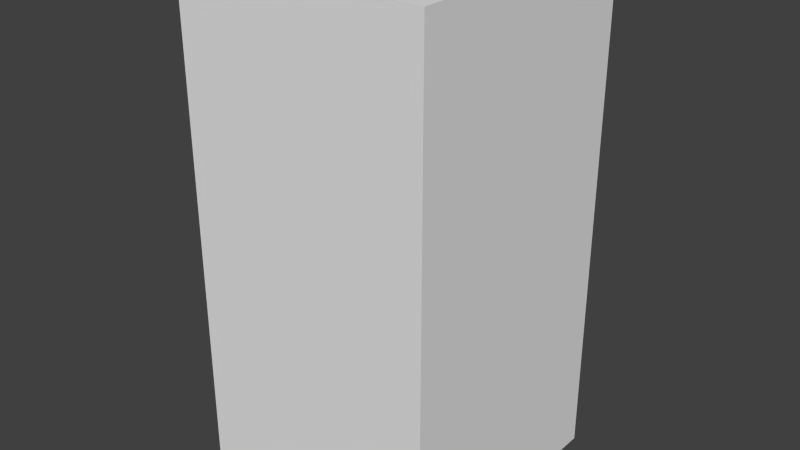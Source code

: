 # Source: darkBlueCircleSeven.blend  (saved by Blender 2.68.0; exported with 4.5.12 LTS)
import bpy
from mathutils import Matrix  # noqa: F401  (used for matrix-valued properties, if any)

bpy.ops.wm.read_factory_settings(use_empty=True)
scene = bpy.context.scene
scene.name = 'Scene'

# ---- collections
col_collection_1 = bpy.data.collections.new('Collection 1'); scene.collection.children.link(col_collection_1)

# ---- world
world_world = bpy.data.worlds.new('World'); scene.world = world_world
world_world.color = (0.05088, 0.05088, 0.05088)
world_world.use_sun_shadow = False
world_world.sun_shadow_jitter_overblur = 0.0
world_world.cycles.sampling_method = 'MANUAL'
world_world.cycles.sample_map_resolution = 256

# ---- meshes
me_darkbluecircleseven = bpy.data.meshes.new('darkBlueCircleSeven')
me_darkbluecircleseven.from_pydata([(-0.5, -0.5, -1.0), (-0.5, 0.5, -1.0), (0.5, 0.5, -1.0), (0.5, -0.5, -1.0), (-0.5, -0.5, 1.0), (-0.5, 0.5, 1.0), (0.5, 0.5, 1.0), (0.5, -0.5, 1.0)], [], [(4, 5, 1, 0), (5, 6, 2, 1), (6, 7, 3, 2), (7, 4, 0, 3), (0, 1, 2, 3), (7, 6, 5, 4)])
me_darkbluecircleseven.use_remesh_preserve_volume = False
me_darkbluecircleseven.use_remesh_preserve_attributes = False
me_darkbluecircleseven.use_mirror_vertex_groups = False
me_darkbluecircleseven.update()

# ---- objects
ob_darkbluecircleseven = bpy.data.objects.new('darkBlueCircleSeven', me_darkbluecircleseven)

# ---- transforms, parenting, visibility, modifiers, constraints
ob_darkbluecircleseven.location = (0.0, 0.0, 0.0)
ob_darkbluecircleseven.lineart.crease_threshold = 0.0

# ---- collection membership
col_collection_1.objects.link(ob_darkbluecircleseven)

# ---- scene / render settings (as saved in the file)
scene.frame_start = 1; scene.frame_end = 250; scene.frame_set(1)
scene.render.engine = 'BLENDER_EEVEE_NEXT'
scene.render.image_settings.color_mode = 'RGB'
scene.render.image_settings.compression = 90
scene.render.resolution_percentage = 50
scene.render.dither_intensity = 0.0
scene.cycles.use_denoising = False
scene.cycles.samples = 10
scene.cycles.sampling_pattern = 'TABULATED_SOBOL'
scene.cycles.light_sampling_threshold = 0.0
scene.cycles.use_adaptive_sampling = False
scene.cycles.use_light_tree = False
scene.cycles.blur_glossy = 0.0
scene.cycles.volume_bounces = 1
scene.cycles.pixel_filter_type = 'GAUSSIAN'
scene.cycles.sample_clamp_indirect = 0.0
scene.view_settings.view_transform = 'Standard'
bpy.context.view_layer.update()

# ---- added for rendering (the .blend has no active camera and no usable light): camera, sun
cam_auto = bpy.data.cameras.new('AutoCamera')
cam_auto.lens = 50.0
cam_auto.sensor_width = 36.0
cam_auto.clip_end = 1000.0
ob_auto_camera = bpy.data.objects.new('AutoCamera', cam_auto)
scene.collection.objects.link(ob_auto_camera)
ob_auto_camera.location = (2.26633, -2.71959, 1.81306)
ob_auto_camera.rotation_euler = (1.09748, -7.21219e-08, 0.694738)
scene.camera = ob_auto_camera
light_auto_sun = bpy.data.lights.new('AutoSun', 'SUN')
light_auto_sun.energy = 3.0
light_auto_sun.angle = 0.0523599
ob_auto_sun = bpy.data.objects.new('AutoSun', light_auto_sun)
scene.collection.objects.link(ob_auto_sun)
ob_auto_sun.rotation_euler = (0.872665, 0.174533, 0.523599)
bpy.context.view_layer.update()
